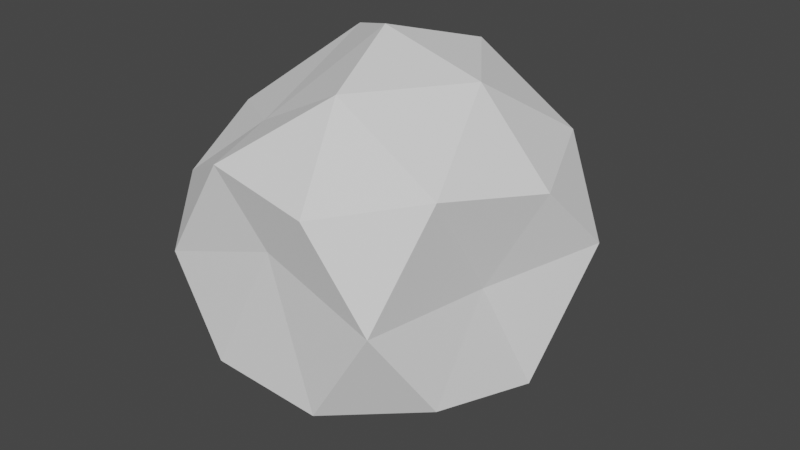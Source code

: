 # Source: Asteroid_Type_1.blend  (saved by Blender 3.1.7; exported with 4.5.12 LTS)
import bpy
from mathutils import Matrix  # noqa: F401  (used for matrix-valued properties, if any)

bpy.ops.wm.read_factory_settings(use_empty=True)
scene = bpy.context.scene
scene.name = 'Scene'

# ---- collections
col_collection = bpy.data.collections.new('Collection'); scene.collection.children.link(col_collection)

# ---- world
world_world = bpy.data.worlds.new('World'); scene.world = world_world
world_world.use_nodes = True; world_world.node_tree.nodes.clear()
_N = world_world.node_tree.nodes; _L = world_world.node_tree.links
n0 = _N.new('ShaderNodeOutputWorld'); n0.name = 'World Output'; n0.location = (300, 300)
n1 = _N.new('ShaderNodeBackground'); n1.name = 'Background'; n1.location = (10, 300)
n1.inputs[0].default_value = (0.05088, 0.05088, 0.05088, 1.0)
_L.new(n1.outputs[0], n0.inputs[0])
n0.is_active_output = True
world_world.color = (0.05088, 0.05088, 0.05088)
world_world.use_sun_shadow = False
world_world.sun_shadow_jitter_overblur = 0.0

# ---- meshes
me_icosphere = bpy.data.meshes.new('Icosphere')
me_icosphere.from_pydata([(0.0, 0.0, -1.0), (0.7236, -0.5257, -0.4472), (-0.1451, -0.8297, -0.4234), (-0.8944, 0.0, -0.4472), (-0.2764, 0.8506, -0.4472), (0.7682, 0.5185, -0.2547), (0.2764, -0.8506, 0.4472), (-0.6667, -0.5377, 0.4154), (-0.7236, 0.5257, 0.4472), (0.2764, 0.8506, 0.4472), (0.8944, 0.0, 0.4472), (-0.04635, 0.04524, 1.002), (-0.1625, -0.5, -0.8507), (0.4253, -0.309, -0.8507), (0.3001, -0.5812, -0.4082), (0.8465, 0.06691, -0.4616), (0.3802, 0.397, -0.5713), (-0.5257, 0.0, -0.8507), (-0.6882, -0.5, -0.5257), (-0.1625, 0.5, -0.8507), (-0.6882, 0.5, -0.5257), (0.2629, 0.809, -0.5257), (0.8997, -0.243, 0.04701), (0.8584, 0.1087, -0.06439), (0.06429, -0.9597, -2.863e-08), (0.6513, -0.6939, 0.01849), (-0.9769, -0.3077, -0.1182), (-0.6054, -0.6442, 0.1682), (-0.5878, 0.809, 0.0), (-0.6997, 0.1796, 0.0), (0.5878, 0.809, 0.0), (0.0, 0.7771, -0.1845), (0.6882, -0.5, 0.5257), (-0.1881, -0.7122, 0.5183), (-0.8506, 0.0, 0.5257), (-0.2629, 0.809, 0.5257), (0.6882, 0.5, 0.5257), (0.1332, -0.3671, 0.9234), (0.4006, -0.03648, 0.6004), (-0.4397, -0.2524, 0.8697), (-0.4253, 0.309, 0.6327), (0.1625, 0.5, 0.8507)], [], [(0, 13, 12), (1, 13, 15), (0, 12, 17), (0, 17, 19), (0, 19, 16), (1, 15, 22), (2, 14, 24), (3, 18, 26), (4, 20, 28), (5, 21, 30), (1, 22, 25), (2, 24, 27), (3, 26, 29), (4, 28, 31), (5, 30, 23), (6, 32, 37), (7, 33, 39), (8, 34, 40), (9, 35, 41), (10, 36, 38), (38, 41, 11), (38, 36, 41), (36, 9, 41), (41, 40, 11), (41, 35, 40), (35, 8, 40), (40, 39, 11), (40, 34, 39), (34, 7, 39), (39, 37, 11), (39, 33, 37), (33, 6, 37), (37, 38, 11), (37, 32, 38), (32, 10, 38), (23, 36, 10), (23, 30, 36), (30, 9, 36), (31, 35, 9), (31, 28, 35), (28, 8, 35), (29, 34, 8), (29, 26, 34), (26, 7, 34), (27, 33, 7), (27, 24, 33), (24, 6, 33), (25, 32, 6), (25, 22, 32), (22, 10, 32), (30, 31, 9), (30, 21, 31), (21, 4, 31), (28, 29, 8), (28, 20, 29), (20, 3, 29), (26, 27, 7), (26, 18, 27), (18, 2, 27), (24, 25, 6), (24, 14, 25), (14, 1, 25), (22, 23, 10), (22, 15, 23), (15, 5, 23), (16, 21, 5), (16, 19, 21), (19, 4, 21), (19, 20, 4), (19, 17, 20), (17, 3, 20), (17, 18, 3), (17, 12, 18), (12, 2, 18), (15, 16, 5), (15, 13, 16), (13, 0, 16), (12, 14, 2), (12, 13, 14), (13, 1, 14)])
_uv = me_icosphere.uv_layers.new(name='UVMap')
_uv.uv.foreach_set('vector', [0.1818, 0.0, 0.2273, 0.07873, 0.1364, 0.07873, 0.2727, 0.1575, 0.3182, 0.07873, 0.3636, 0.1575, 0.9091, 0.0, 0.9545, 0.07873, 0.8636, 0.07873, 0.7273, 0.0, 0.7727, 0.07873, 0.6818, 0.07873, 0.5455, 0.0, 0.5909, 0.07873, 0.5, 0.07873, 0.2727, 0.1575, 0.3636, 0.1575, 0.3182, 0.2362, 0.09091, 0.1575, 0.1818, 0.1575, 0.1364, 0.2362, 0.8182, 0.1575, 0.9091, 0.1575, 0.8636, 0.2362, 0.6364, 0.1575, 0.7273, 0.1575, 0.6818, 0.2362, 0.4545, 0.1575, 0.5455, 0.1575, 0.5, 0.2362, 0.2727, 0.1575, 0.3182, 0.2362, 0.2273, 0.2362, 0.09091, 0.1575, 0.1364, 0.2362, 0.04546, 0.2362, 0.8182, 0.1575, 0.8636, 0.2362, 0.7727, 0.2362, 0.6364, 0.1575, 0.6818, 0.2362, 0.5909, 0.2362, 0.4545, 0.1575, 0.5, 0.2362, 0.4091, 0.2362, 0.1818, 0.3149, 0.2727, 0.3149, 0.2273, 0.3937, 0.0, 0.3149, 0.09091, 0.3149, 0.04546, 0.3937, 0.7273, 0.3149, 0.8182, 0.3149, 0.7727, 0.3937, 0.5455, 0.3149, 0.6364, 0.3149, 0.5909, 0.3937, 0.3636, 0.3149, 0.4545, 0.3149, 0.4091, 0.3937, 0.4091, 0.3937, 0.5, 0.3937, 0.4545, 0.4724, 0.4091, 0.3937, 0.4545, 0.3149, 0.5, 0.3937, 0.4545, 0.3149, 0.5455, 0.3149, 0.5, 0.3937, 0.5909, 0.3937, 0.6818, 0.3937, 0.6364, 0.4724, 0.5909, 0.3937, 0.6364, 0.3149, 0.6818, 0.3937, 0.6364, 0.3149, 0.7273, 0.3149, 0.6818, 0.3937, 0.7727, 0.3937, 0.8636, 0.3937, 0.8182, 0.4724, 0.7727, 0.3937, 0.8182, 0.3149, 0.8636, 0.3937, 0.8182, 0.3149, 0.9091, 0.3149, 0.8636, 0.3937, 0.04546, 0.3937, 0.1364, 0.3937, 0.09091, 0.4724, 0.04546, 0.3937, 0.09091, 0.3149, 0.1364, 0.3937, 0.09091, 0.3149, 0.1818, 0.3149, 0.1364, 0.3937, 0.2273, 0.3937, 0.3182, 0.3937, 0.2727, 0.4724, 0.2273, 0.3937, 0.2727, 0.3149, 0.3182, 0.3937, 0.2727, 0.3149, 0.3636, 0.3149, 0.3182, 0.3937, 0.4091, 0.2362, 0.4545, 0.3149, 0.3636, 0.3149, 0.4091, 0.2362, 0.5, 0.2362, 0.4545, 0.3149, 0.5, 0.2362, 0.5455, 0.3149, 0.4545, 0.3149, 0.5909, 0.2362, 0.6364, 0.3149, 0.5455, 0.3149, 0.5909, 0.2362, 0.6818, 0.2362, 0.6364, 0.3149, 0.6818, 0.2362, 0.7273, 0.3149, 0.6364, 0.3149, 0.7727, 0.2362, 0.8182, 0.3149, 0.7273, 0.3149, 0.7727, 0.2362, 0.8636, 0.2362, 0.8182, 0.3149, 0.8636, 0.2362, 0.9091, 0.3149, 0.8182, 0.3149, 0.04546, 0.2362, 0.09091, 0.3149, 0.0, 0.3149, 0.04546, 0.2362, 0.1364, 0.2362, 0.09091, 0.3149, 0.1364, 0.2362, 0.1818, 0.3149, 0.09091, 0.3149, 0.2273, 0.2362, 0.2727, 0.3149, 0.1818, 0.3149, 0.2273, 0.2362, 0.3182, 0.2362, 0.2727, 0.3149, 0.3182, 0.2362, 0.3636, 0.3149, 0.2727, 0.3149, 0.5, 0.2362, 0.5909, 0.2362, 0.5455, 0.3149, 0.5, 0.2362, 0.5455, 0.1575, 0.5909, 0.2362, 0.5455, 0.1575, 0.6364, 0.1575, 0.5909, 0.2362, 0.6818, 0.2362, 0.7727, 0.2362, 0.7273, 0.3149, 0.6818, 0.2362, 0.7273, 0.1575, 0.7727, 0.2362, 0.7273, 0.1575, 0.8182, 0.1575, 0.7727, 0.2362, 0.8636, 0.2362, 0.9545, 0.2362, 0.9091, 0.3149, 0.8636, 0.2362, 0.9091, 0.1575, 0.9545, 0.2362, 0.9091, 0.1575, 1.0, 0.1575, 0.9545, 0.2362, 0.1364, 0.2362, 0.2273, 0.2362, 0.1818, 0.3149, 0.1364, 0.2362, 0.1818, 0.1575, 0.2273, 0.2362, 0.1818, 0.1575, 0.2727, 0.1575, 0.2273, 0.2362, 0.3182, 0.2362, 0.4091, 0.2362, 0.3636, 0.3149, 0.3182, 0.2362, 0.3636, 0.1575, 0.4091, 0.2362, 0.3636, 0.1575, 0.4545, 0.1575, 0.4091, 0.2362, 0.5, 0.07873, 0.5455, 0.1575, 0.4545, 0.1575, 0.5, 0.07873, 0.5909, 0.07873, 0.5455, 0.1575, 0.5909, 0.07873, 0.6364, 0.1575, 0.5455, 0.1575, 0.6818, 0.07873, 0.7273, 0.1575, 0.6364, 0.1575, 0.6818, 0.07873, 0.7727, 0.07873, 0.7273, 0.1575, 0.7727, 0.07873, 0.8182, 0.1575, 0.7273, 0.1575, 0.8636, 0.07873, 0.9091, 0.1575, 0.8182, 0.1575, 0.8636, 0.07873, 0.9545, 0.07873, 0.9091, 0.1575, 0.9545, 0.07873, 1.0, 0.1575, 0.9091, 0.1575, 0.3636, 0.1575, 0.4091, 0.07873, 0.4545, 0.1575, 0.3636, 0.1575, 0.3182, 0.07873, 0.4091, 0.07873, 0.3182, 0.07873, 0.3636, 0.0, 0.4091, 0.07873, 0.1364, 0.07873, 0.1818, 0.1575, 0.09091, 0.1575, 0.1364, 0.07873, 0.2273, 0.07873, 0.1818, 0.1575, 0.2273, 0.07873, 0.2727, 0.1575, 0.1818, 0.1575])
me_icosphere.use_remesh_fix_poles = True
me_icosphere.use_remesh_preserve_attributes = False
me_icosphere.update()

# ---- objects
ob_icosphere = bpy.data.objects.new('Icosphere', me_icosphere)

# ---- transforms, parenting, visibility, modifiers, constraints
ob_icosphere.location = (0.0, 0.0, 0.0)
ob_icosphere.scale = (-2.992, -2.992, -2.992)

# ---- collection membership
col_collection.objects.link(ob_icosphere)

# ---- scene / render settings (as saved in the file)
scene.frame_start = 1; scene.frame_end = 250; scene.frame_set(1)
scene.render.engine = 'BLENDER_EEVEE_NEXT'
scene.cycles.use_denoising = False
scene.cycles.samples = 128
scene.cycles.sampling_pattern = 'TABULATED_SOBOL'
scene.cycles.use_adaptive_sampling = False
scene.cycles.use_light_tree = False
scene.view_settings.view_transform = 'Filmic'
bpy.context.view_layer.update()

# ---- added for rendering (the .blend has no active camera and no usable light): camera, sun
cam_auto = bpy.data.cameras.new('AutoCamera')
cam_auto.lens = 50.0
cam_auto.sensor_width = 36.0
cam_auto.clip_end = 1000.0
ob_auto_camera = bpy.data.objects.new('AutoCamera', cam_auto)
scene.collection.objects.link(ob_auto_camera)
ob_auto_camera.location = (9.21625, -10.7577, 7.27793)
ob_auto_camera.rotation_euler = (1.09748, -7.21219e-08, 0.694738)
scene.camera = ob_auto_camera
light_auto_sun = bpy.data.lights.new('AutoSun', 'SUN')
light_auto_sun.energy = 3.0
light_auto_sun.angle = 0.0523599
ob_auto_sun = bpy.data.objects.new('AutoSun', light_auto_sun)
scene.collection.objects.link(ob_auto_sun)
ob_auto_sun.rotation_euler = (0.872665, 0.174533, 0.523599)
bpy.context.view_layer.update()
